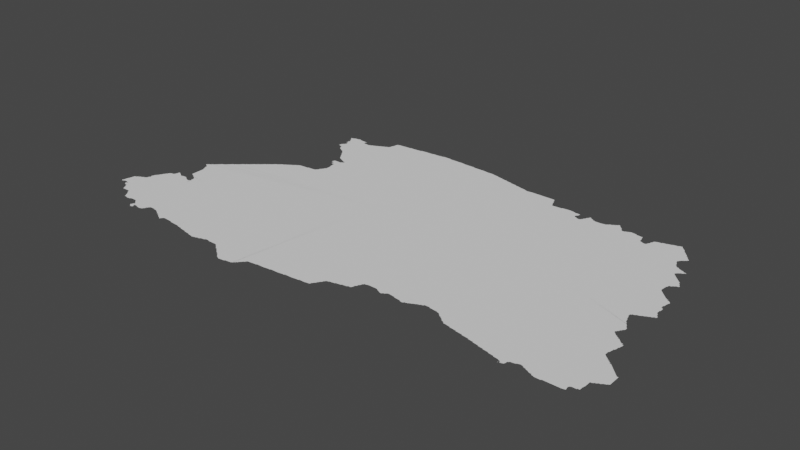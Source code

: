 # Source: lwow.blend  (saved by Blender 3.3.6; exported with 4.5.12 LTS)
import bpy
from mathutils import Matrix  # noqa: F401  (used for matrix-valued properties, if any)

bpy.ops.wm.read_factory_settings(use_empty=True)
scene = bpy.context.scene
scene.name = 'Scene'

# ---- collections
col_collection = bpy.data.collections.new('Collection'); scene.collection.children.link(col_collection)

# ---- node groups
ng_auto_smooth = bpy.data.node_groups.new('Auto Smooth', 'GeometryNodeTree')
_s = ng_auto_smooth.interface.new_socket(name='Geometry', in_out='OUTPUT', socket_type='NodeSocketGeometry')
_s = ng_auto_smooth.interface.new_socket(name='Geometry', in_out='INPUT', socket_type='NodeSocketGeometry')
_s = ng_auto_smooth.interface.new_socket(name='Angle', in_out='INPUT', socket_type='NodeSocketFloat')
_s.subtype = 'ANGLE'
_s.min_value = 0.0
_s.max_value = 3.142
ng_auto_smooth.is_modifier = True
_N = ng_auto_smooth.nodes; _L = ng_auto_smooth.links
n0 = _N.new('NodeGroupOutput'); n0.name = 'Group Output'; n0.location = (480, -100)
n1 = _N.new('NodeGroupInput'); n1.name = 'Group Input'; n1.location = (-420, -300)
n2 = _N.new('NodeGroupInput'); n2.name = 'Group Input.001'; n2.location = (-60, -100)
n3 = _N.new('GeometryNodeSetShadeSmooth'); n3.name = 'Set Shade Smooth'; n3.location = (120, -100)
n3.domain = 'EDGE'
n4 = _N.new('GeometryNodeSetShadeSmooth'); n4.name = 'Set Shade Smooth.001'; n4.location = (300, -100)
n5 = _N.new('GeometryNodeInputMeshEdgeAngle'); n5.name = 'Edge Angle'; n5.location = (-420, -220)
n6 = _N.new('GeometryNodeInputEdgeSmooth'); n6.name = 'Is Edge Smooth'; n6.location = (-60, -160)
n7 = _N.new('GeometryNodeInputShadeSmooth'); n7.name = 'Is Face Smooth'; n7.location = (-240, -340)
n8 = _N.new('FunctionNodeBooleanMath'); n8.name = 'Boolean Math'; n8.location = (-60, -220)
n9 = _N.new('FunctionNodeCompare'); n9.name = 'Compare'; n9.location = (-240, -180)
n9.operation = 'LESS_EQUAL'
_L.new(n5.outputs[0], n9.inputs[0])
_L.new(n4.outputs[0], n0.inputs[0])
_L.new(n1.outputs[1], n9.inputs[1])
_L.new(n9.outputs[0], n8.inputs[0])
_L.new(n7.outputs[0], n8.inputs[1])
_L.new(n2.outputs[0], n3.inputs[0])
_L.new(n6.outputs[0], n3.inputs[1])
_L.new(n3.outputs[0], n4.inputs[0])
_L.new(n8.outputs[0], n3.inputs[2])
n0.is_active_output = True

# ---- world
world_world = bpy.data.worlds.new('World'); scene.world = world_world
world_world.use_nodes = True; world_world.node_tree.nodes.clear()
_N = world_world.node_tree.nodes; _L = world_world.node_tree.links
n0 = _N.new('ShaderNodeOutputWorld'); n0.name = 'World Output'; n0.location = (300, 300)
n1 = _N.new('ShaderNodeBackground'); n1.name = 'Background'; n1.location = (10, 300)
n1.inputs[0].default_value = (0.05088, 0.05088, 0.05088, 1.0)
_L.new(n1.outputs[0], n0.inputs[0])
n0.is_active_output = True
world_world.color = (0.05088, 0.05088, 0.05088)
world_world.use_sun_shadow = False
world_world.sun_shadow_jitter_overblur = 0.0

# ---- meshes
me_mesh_001 = bpy.data.meshes.new('Mesh.001')
me_mesh_001.from_pydata([(22.34, 48.32, -5.527e-08), (22.36, 48.28, -3.329e-08), (22.36, 48.29, -7.635e-08), (22.35, 48.31, -9.141e-08), (22.38, 48.25, -8.544e-08), (22.37, 48.27, -9.71e-08), (22.14, 48.42, -4.162e-08), (22.14, 48.43, -4.661e-08), (22.16, 48.4, -6.381e-08), (22.15, 48.41, -8.437e-08), (22.15, 48.43, -8.849e-08), (22.16, 48.51, -7.695e-08), (22.17, 48.41, -8.882e-08), (22.17, 48.51, -9.881e-08), (22.17, 48.53, -9.228e-08), (22.18, 48.58, -9.161e-08), (22.19, 48.42, -6.928e-08), (22.19, 48.43, -1.013e-07), (22.18, 48.6, -7.46e-08), (22.21, 48.43, -5.743e-08), (22.21, 48.42, -8.165e-08), (22.21, 48.43, -8.765e-08), (22.2, 48.42, -4.772e-08), (22.21, 48.61, -8.865e-08), (22.22, 48.62, -5.771e-08), (22.24, 48.42, -7.709e-08), (22.23, 48.43, -1.026e-07), (22.23, 48.63, -8.566e-08), (22.26, 48.38, -5.868e-08), (22.25, 48.39, -1.204e-07), (22.25, 48.39, -9.317e-08), (22.26, 48.39, -6.629e-08), (22.27, 48.41, -8.241e-08), (22.26, 48.4, -3.329e-08), (22.25, 48.63, -9.681e-08), (22.27, 48.36, -6.773e-08), (22.27, 48.37, -9.472e-08), (22.35, 48.41, -9.988e-08), (22.27, 48.4, -7.222e-08), (22.31, 48.35, -8.721e-08), (22.29, 48.65, -9.794e-08), (22.33, 48.33, -8.102e-08), (22.33, 48.35, -9.767e-08), (22.47, 48.72, -9.988e-08), (22.25, 48.64, -6.409e-08), (22.27, 48.65, -8.566e-08), (22.29, 48.66, -6.409e-08), (22.31, 48.67, -8.858e-08), (22.33, 48.67, -9.76e-08), (22.33, 48.68, -6.541e-08), (22.35, 48.69, -9.603e-08), (22.35, 48.71, -8.723e-08), (22.36, 48.73, -6.733e-08), (22.36, 48.75, -5.76e-08), (22.36, 48.77, -7.333e-08), (22.36, 48.78, -6.193e-08), (22.37, 48.73, -9.839e-08), (22.37, 48.75, -9.848e-08), (22.37, 48.79, -9.508e-08), (22.37, 48.81, -8.147e-08), (22.38, 48.82, -4.217e-08), (22.39, 48.83, -9.079e-08), (22.4, 48.85, -7.025e-08), (22.43, 48.25, -9.636e-08), (22.47, 48.25, -1.089e-07), (22.49, 48.25, -2.444e-08), (22.49, 48.25, -8.327e-08), (22.52, 48.29, -9.988e-08), (22.5, 48.25, -3.329e-08), (22.5, 48.25, -7.741e-08), (22.48, 48.25, -4.994e-08), (22.52, 48.22, -8.639e-08), (22.51, 48.23, -7.635e-08), (22.51, 48.25, -9.582e-08), (22.54, 48.2, -6.193e-08), (22.53, 48.21, -8.643e-08), (22.56, 48.17, -7.399e-08), (22.55, 48.19, -9.5e-08), (22.58, 48.14, -5.868e-08), (22.57, 48.15, -8.566e-08), (22.57, 48.17, -9.735e-08), (22.59, 48.11, -7.519e-08), (22.59, 48.13, -9.41e-08), (22.61, 48.11, -9.144e-08), (22.7, 48.2, -9.988e-08), (22.64, 48.1, -5.081e-08), (22.63, 48.11, -9.341e-08), (22.67, 48.1, -7.852e-08), (22.69, 48.1, -7.799e-08), (22.71, 48.11, -8.825e-08), (22.7, 48.1, -3.329e-08), (22.41, 48.85, -9.848e-08), (22.41, 48.87, -8.505e-08), (22.42, 48.88, -5.868e-08), (22.43, 48.89, -9.419e-08), (22.43, 48.91, -7.787e-08), (22.44, 48.92, -4.162e-08), (22.45, 48.93, -8.94e-08), (22.46, 48.95, -6.835e-08), (22.47, 48.95, -9.76e-08), (22.64, 48.96, -9.988e-08), (22.47, 48.97, -8.363e-08), (22.48, 48.98, -7.293e-08), (22.49, 48.99, -9.139e-08), (22.5, 49.0, -6.242e-08), (22.55, 49.01, -8.996e-08), (22.56, 49.03, -6.187e-08), (22.56, 49.04, -3.329e-08), (22.57, 49.05, -9.9e-08), (22.57, 49.09, -8.56e-08), (22.61, 49.07, -1.004e-07), (22.59, 49.09, -8.872e-08), (22.61, 49.08, -6.835e-08), (22.63, 49.07, -8.166e-08), (22.65, 49.05, -9.41e-08), (22.64, 49.06, -5.28e-08), (22.67, 49.04, -7.713e-08), (22.68, 49.04, -7.741e-08), (22.69, 49.04, -8.305e-08), (22.69, 49.04, -7.775e-08), (22.68, 49.04, -3.329e-08), (22.71, 49.05, -8.529e-08), (22.66, 49.52, -4.162e-08), (22.65, 49.53, -6.614e-08), (22.66, 49.54, -5.327e-08), (22.67, 49.51, -7.92e-08), (22.67, 49.55, -8.743e-08), (22.68, 49.56, -4.162e-08), (22.7, 49.49, -6.326e-08), (22.69, 49.51, -9.27e-08), (22.71, 49.57, -1.012e-07), (22.69, 49.57, -8.048e-08), (22.72, 49.44, -7.496e-08), (22.71, 49.47, -8.894e-08), (22.71, 49.49, -9.848e-08), (22.86, 47.99, -7.166e-08), (22.87, 47.98, -6.796e-08), (22.87, 47.99, -9.677e-08), (22.9, 47.96, -5.28e-08), (22.89, 47.97, -9.294e-08), (22.92, 48.01, -1.04e-07), (22.91, 47.96, -7.14e-08), (22.93, 47.97, -9.991e-08), (22.93, 47.99, -9.36e-08), (22.92, 47.96, -4.162e-08), (22.94, 47.97, -7.092e-08), (22.94, 47.98, -4.412e-08), (23.0, 48.0, -4.606e-08), (23.01, 48.0, -7.658e-08), (23.03, 48.0, -8.157e-08), (22.73, 48.12, -8.177e-08), (22.74, 48.12, -6.092e-08), (22.73, 48.12, -9.44e-08), (22.74, 48.12, -8.539e-08), (22.78, 48.12, -9.797e-08), (22.81, 48.12, -7.491e-08), (22.84, 48.1, -4.162e-08), (22.83, 48.11, -8.959e-08), (22.86, 48.0, -5.28e-08), (22.86, 48.08, -4.217e-08), (22.85, 48.09, -7.938e-08), (23.05, 48.13, -9.988e-08), (22.87, 48.01, -9.335e-08), (22.88, 48.04, -1.074e-07), (22.88, 48.06, -5.327e-08), (22.87, 48.07, -8.814e-08), (22.89, 48.04, -9.919e-08), (22.89, 48.06, -9.62e-08), (22.93, 48.01, -3.923e-08), (22.93, 48.01, -3.329e-08), (22.92, 48.02, -8.99e-08), (22.93, 48.02, -9.576e-08), (22.92, 48.0, -8.761e-08), (22.93, 48.0, -4.162e-08), (22.94, 48.02, -8.63e-08), (22.99, 48.01, -9.224e-08), (23.07, 48.01, -9.682e-08), (22.9, 48.92, -9.988e-08), (22.87, 49.0, -9.503e-08), (22.77, 49.05, -9.013e-08), (22.74, 49.05, -8.998e-08), (22.75, 49.18, -6.249e-08), (22.75, 49.19, -8.979e-08), (22.75, 49.24, -9.434e-08), (22.78, 49.16, -9.392e-08), (22.77, 49.17, -8.795e-08), (22.79, 49.03, -9.068e-08), (22.78, 49.04, -5.527e-08), (22.81, 49.02, -7.319e-08), (22.82, 49.14, -5.438e-08), (22.81, 49.15, -9.4e-08), (22.83, 49.01, -8.826e-08), (22.82, 49.02, -3.329e-08), (22.83, 49.13, -8.363e-08), (23.1, 49.09, -9.988e-08), (22.85, 49.0, -6.859e-08), (22.85, 49.12, -6.835e-08), (22.85, 49.13, -9.685e-08), (22.88, 49.1, -4.162e-08), (22.87, 49.11, -9.441e-08), (22.89, 49.01, -9.412e-08), (22.9, 49.03, -9.052e-08), (22.89, 49.07, -9.137e-08), (22.89, 49.09, -8.905e-08), (22.74, 49.39, -8.966e-08), (22.73, 49.43, -9.538e-08), (22.71, 49.59, -9.344e-08), (22.73, 49.59, -9.76e-08), (22.75, 49.34, -9.316e-08), (22.75, 49.39, -9.858e-08), (22.75, 49.37, -9.735e-08), (22.73, 49.6, -7.037e-08), (22.75, 49.61, -9.492e-08), (22.76, 49.62, -6.873e-08), (22.77, 49.63, -9.091e-08), (22.78, 49.64, -5.28e-08), (22.79, 49.65, -8.814e-08), (22.8, 49.66, -6.627e-08), (22.81, 49.67, -8.368e-08), (22.82, 49.68, -3.329e-08), (22.83, 49.69, -8.288e-08), (22.85, 49.69, -9.76e-08), (22.85, 49.7, -7.391e-08), (22.87, 49.71, -9.951e-08), (22.88, 49.72, -8.069e-08), (22.89, 49.73, -9.306e-08), (22.9, 49.74, -6.126e-08), (22.91, 49.75, -9.033e-08), (22.92, 49.76, -5.527e-08), (22.93, 49.77, -7.951e-08), (22.94, 49.78, -3.329e-08), (22.95, 49.79, -7.948e-08), (22.97, 49.79, -9.778e-08), (22.97, 49.81, -7.469e-08), (22.99, 49.81, -9.677e-08), (22.99, 49.82, -7.132e-08), (23.01, 49.83, -9.399e-08), (23.02, 49.84, -7.878e-08), (23.03, 49.85, -9.083e-08), (23.04, 49.86, -5.327e-08), (23.06, 48.0, -4.259e-08), (23.09, 48.01, -8.135e-08), (23.09, 48.03, -9.76e-08), (23.11, 48.07, -9.809e-08), (23.1, 48.03, -6.638e-08), (23.11, 48.05, -8.737e-08), (23.12, 48.07, -9.084e-08), (23.13, 48.09, -8.267e-08), (23.14, 48.1, -3.329e-08), (23.15, 48.11, -8.242e-08), (23.17, 48.11, -8.788e-08), (23.23, 48.11, -9.314e-08), (23.83, 48.17, -9.988e-08), (23.23, 48.1, -5.076e-08), (23.27, 48.1, -7.955e-08), (23.3, 48.08, -4.162e-08), (23.29, 48.09, -9.471e-08), (23.31, 48.08, -8.384e-08), (23.34, 48.06, -5.527e-08), (23.33, 48.07, -9.89e-08), (23.35, 48.05, -8.727e-08), (23.05, 49.87, -8.743e-08), (23.06, 49.88, -6.571e-08), (23.07, 49.89, -8.229e-08), (23.09, 49.89, -9.939e-08), (23.09, 49.91, -7.698e-08), (23.11, 49.91, -9.754e-08), (23.34, 49.96, -9.988e-08), (23.11, 49.92, -7.166e-08), (23.13, 49.93, -9.011e-08), (23.14, 49.94, -6.873e-08), (23.15, 49.95, -9.185e-08), (23.16, 49.96, -5.28e-08), (23.17, 49.97, -8.791e-08), (23.18, 49.98, -4.217e-08), (23.21, 49.99, -9.982e-08), (23.19, 49.99, -8.229e-08), (23.21, 50.01, -7.627e-08), (23.23, 50.01, -9.681e-08), (23.23, 50.02, -7.275e-08), (23.25, 50.03, -9.399e-08), (23.26, 50.04, -6.354e-08), (23.27, 50.05, -9.349e-08), (23.28, 50.06, -5.327e-08), (23.29, 50.07, -8.574e-08), (23.3, 50.08, -3.329e-08), (23.31, 50.09, -8.328e-08), (23.33, 50.09, -9.926e-08), (23.33, 50.11, -7.491e-08), (23.35, 50.11, -9.587e-08), (23.35, 50.12, -6.973e-08), (23.44, 48.0, -8.016e-08), (23.48, 47.98, -4.412e-08), (23.47, 47.99, -9.548e-08), (23.49, 47.97, -8.147e-08), (23.5, 47.97, -8.965e-08), (23.5, 47.97, 3.44e-08), (23.5, 47.98, -8.761e-08), (23.51, 47.98, -4.217e-08), (23.51, 47.99, -9.4e-08), (23.52, 48.0, -5.28e-08), (23.38, 48.04, -8.53e-08), (23.37, 48.05, -9.563e-08), (23.39, 48.03, -8.505e-08), (23.41, 48.02, -7.01e-08), (23.41, 48.03, -9.848e-08), (23.43, 48.01, -8.826e-08), (23.53, 48.01, -8.649e-08), (23.55, 48.02, -8.871e-08), (23.67, 48.01, -9.372e-08), (23.69, 48.01, -9.922e-08), (23.37, 50.13, -9.317e-08), (23.38, 50.14, -9.266e-08), (23.39, 50.15, -9.033e-08), (23.4, 50.16, -4.412e-08), (23.41, 50.17, -8.437e-08), (23.42, 50.18, -3.329e-08), (23.43, 50.19, -7.935e-08), (23.45, 50.19, -9.76e-08), (23.45, 50.2, -7.391e-08), (23.47, 50.21, -9.508e-08), (23.48, 50.22, -6.354e-08), (23.49, 50.23, -8.781e-08), (23.5, 50.24, -3.329e-08), (23.51, 50.24, -7.635e-08), (23.53, 50.25, -8.902e-08), (23.54, 50.26, -6.193e-08), (23.55, 50.27, -8.566e-08), (23.57, 50.27, -9.926e-08), (23.57, 50.28, -7.399e-08), (23.59, 50.29, -9.3e-08), (23.6, 50.3, -5.28e-08), (23.63, 50.31, -9.955e-08), (23.61, 50.31, -8.74e-08), (23.63, 50.32, -8.386e-08), (23.65, 50.33, -9.21e-08), (23.66, 50.34, -7.29e-08), (23.67, 50.35, -8.269e-08), (23.69, 48.0, -7.995e-08), (23.82, 47.99, -9.438e-08), (23.85, 47.98, -7.961e-08), (23.85, 47.99, -9.848e-08), (23.93, 47.97, -9.421e-08), (23.94, 47.96, -8.16e-08), (23.69, 50.35, -9.848e-08), (23.69, 50.36, -8.209e-08), (23.72, 50.38, -4.412e-08), (23.71, 50.37, -9.027e-08), (23.73, 50.38, -8.232e-08), (23.84, 50.39, -9.882e-08), (23.87, 50.39, -9.926e-08), (23.87, 50.4, -4.786e-08), (23.91, 50.4, -8.52e-08), (23.99, 50.41, -9.07e-08), (24.0, 50.42, -3.329e-08), (23.98, 50.78, -5.867e-08), (23.98, 50.81, -5.497e-08), (23.99, 50.81, -1.038e-07), (23.99, 50.83, -8.701e-08), (23.77, 51.2, -7.01e-08), (23.8, 51.18, -3.329e-08), (23.79, 51.19, -8.848e-08), (23.81, 51.18, -9.211e-08), (23.84, 51.16, -5.438e-08), (23.83, 51.17, -9.4e-08), (23.86, 51.14, -4.162e-08), (23.85, 51.15, -8.539e-08), (24.13, 51.47, -9.988e-08), (23.88, 51.11, -6.95e-08), (23.87, 51.13, -9.586e-08), (23.9, 51.08, -7.191e-08), (23.89, 51.09, -8.282e-08), (23.89, 51.11, -9.941e-08), (23.92, 51.05, -7.166e-08), (23.91, 51.07, -8.968e-08), (23.94, 51.02, -5.28e-08), (23.93, 51.03, -8.437e-08), (23.93, 51.05, -9.634e-08), (23.96, 50.99, -7.517e-08), (23.95, 51.01, -9.104e-08), (23.98, 50.96, -6.193e-08), (23.97, 50.97, -8.459e-08), (23.97, 50.99, -9.926e-08), (24.0, 50.94, -7.509e-08), (23.99, 50.95, -9.223e-08), (24.03, 47.95, -9.787e-08), (24.04, 47.94, -7.635e-08), (24.11, 47.93, -9.196e-08), (24.13, 47.92, -5.29e-08), (24.13, 47.93, -9.506e-08), (24.21, 47.91, -9.318e-08), (24.22, 47.9, -3.329e-08), (24.23, 47.91, -9.419e-08), (24.28, 47.92, -9.184e-08), (24.29, 47.93, -9.43e-08), (24.32, 47.93, -9.166e-08), (24.01, 50.43, -8.643e-08), (24.02, 50.44, -6.538e-08), (24.03, 50.45, -9.677e-08), (24.03, 50.47, -7.855e-08), (24.04, 50.48, -6.555e-08), (24.05, 50.49, -8.94e-08), (24.06, 50.51, -6.516e-08), (24.07, 50.53, -8.144e-08), (24.08, 50.54, -4.217e-08), (24.07, 50.51, -9.853e-08), (24.09, 50.55, -8.978e-08), (24.02, 50.73, -6.144e-08), (24.02, 50.75, -4.994e-08), (24.02, 50.77, -7.24e-08), (24.02, 50.78, -8.548e-08), (24.05, 50.83, -1.007e-07), (24.02, 50.83, -9.391e-08), (24.04, 50.73, -1.049e-07), (24.02, 50.77, -9.796e-08), (24.02, 50.76, -5.937e-08), (24.08, 50.64, -4.824e-08), (24.07, 50.71, -7.801e-08), (24.07, 50.73, -9.848e-08), (24.09, 50.57, -9.273e-08), (24.09, 50.63, -9.373e-08), (24.11, 50.83, -9.934e-08), (24.11, 50.84, -7.166e-08), (24.12, 50.88, -5.928e-08), (24.13, 50.85, -9.095e-08), (24.14, 50.86, -4.412e-08), (24.14, 50.88, -8.279e-08), (24.14, 50.86, -8.91e-08), (24.14, 50.87, -3.321e-08), (24.15, 50.87, -5.454e-08), (24.15, 50.87, -7.316e-08), (24.16, 50.87, -9.988e-08), (24.15, 50.88, -9.739e-08), (24.04, 50.92, -8.112e-08), (24.03, 50.93, -9.877e-08), (24.08, 50.9, -7.376e-08), (24.07, 50.91, -9.024e-08), (24.75, 51.91, -1.003e-07), (24.11, 50.89, -9.079e-08), (24.34, 47.94, -4.606e-08), (24.35, 47.95, -9.603e-08), (24.38, 47.95, -8.129e-08), (24.41, 47.96, -5.845e-08), (24.41, 47.97, -9.77e-08), (24.47, 47.97, -9.699e-08), (24.47, 47.96, -4.756e-08), (24.49, 47.96, -4.994e-08), (24.52, 47.96, -7.82e-08), (24.6, 47.96, -8.615e-08), (24.63, 47.94, -6.796e-08), (24.63, 47.95, -9.925e-08), (24.66, 47.92, -7.602e-08), (24.65, 47.93, -9.656e-08), (24.68, 47.9, -3.329e-08), (24.67, 47.91, -7.768e-08), (24.69, 47.89, -7.935e-08), (24.71, 47.88, -7.166e-08), (24.71, 47.89, -9.912e-08), (24.74, 47.86, -6.126e-08), (24.73, 47.87, -9.317e-08), (24.76, 47.84, -4.217e-08), (24.75, 47.85, -8.983e-08), (24.77, 47.83, -9.412e-08), (24.79, 47.81, -7.399e-08), (24.79, 47.83, -9.975e-08), (24.82, 47.8, -6.873e-08), (24.81, 47.81, -9.508e-08), (24.84, 47.78, -5.527e-08), (24.83, 47.79, -9.166e-08), (24.86, 47.76, -3.329e-08), (24.85, 47.77, -9.578e-08), (24.87, 47.75, -7.749e-08), (24.89, 47.74, -6.973e-08), (24.89, 47.75, -9.962e-08), (24.91, 47.73, -8.632e-08), (25.43, 50.05, -9.074e-08), (25.01, 47.74, -7.231e-08), (25.01, 47.75, -9.648e-08), (25.11, 47.76, -8.83e-08), (25.11, 47.77, -9.926e-08), (25.13, 47.77, -7.829e-08), (25.13, 47.79, -9.76e-08), (25.15, 47.81, -9.618e-08), (25.15, 47.79, -7.468e-08), (25.17, 47.83, -9.411e-08), (25.17, 47.81, -7.468e-08), (25.18, 47.83, -7.283e-08), (25.19, 47.85, -9.587e-08), (25.2, 47.85, -7.135e-08), (25.21, 47.87, -9.587e-08), (25.23, 47.89, -9.6e-08), (25.23, 47.88, -7.135e-08), (25.24, 47.9, -6.703e-08), (25.25, 47.91, -9.399e-08), (25.27, 47.91, -9.142e-08), (25.35, 47.92, -7.788e-08), (25.39, 47.93, -9.761e-08), (25.38, 47.92, -2.074e-08), (25.44, 47.93, -9.223e-08), (25.5, 47.93, -9.37e-08), (25.57, 47.94, -7.913e-08), (25.6, 47.94, -4.584e-08), (25.61, 47.95, -9.458e-08), (25.65, 47.95, -9.405e-08), (25.72, 47.95, -9.058e-08), (25.83, 47.97, -9.952e-08), (25.79, 47.96, -7.183e-08), (25.82, 47.96, -2.656e-08), (25.86, 47.97, -9.659e-08), (25.93, 47.97, -9.111e-08), (26.01, 47.98, -8.023e-08), (26.03, 47.98, -4.994e-08), (26.04, 47.98, -6.057e-08), (26.05, 47.99, -9.937e-08), (26.13, 47.99, -9.447e-08), (26.19, 48.0, -8.489e-08), (26.2, 48.0, -5.854e-08), (26.21, 48.03, -9.321e-08), (26.21, 48.01, -7.749e-08), (26.25, 48.09, -9.977e-08), (26.22, 48.03, -6.516e-08), (26.23, 48.05, -8.94e-08), (26.24, 48.06, -4.162e-08), (26.25, 48.07, -7.991e-08), (26.26, 48.09, -6.95e-08), (26.27, 48.11, -9.083e-08), (26.29, 48.15, -9.68e-08), (26.28, 48.12, -4.412e-08), (26.29, 48.13, -8.282e-08), (26.31, 48.17, -9.31e-08), (26.3, 48.15, -7.025e-08), (26.33, 48.18, -8.03e-08), (26.35, 48.18, -6.049e-08), (26.35, 48.19, -9.926e-08), (26.37, 48.19, -9.134e-08), (26.43, 48.2, -8.71e-08), (26.43, 48.21, -9.848e-08), (26.45, 48.21, -9.319e-08), (26.51, 48.22, -8.553e-08), (26.51, 48.23, -9.848e-08), (26.65, 48.31, -1.006e-07), (26.53, 48.23, -8.454e-08), (26.59, 48.24, -5.76e-08), (26.59, 48.25, -9.848e-08), (26.61, 48.25, -9.67e-08), (26.63, 48.25, -8.356e-08), (26.64, 48.26, -8.034e-08), (26.65, 48.29, -8.914e-08), (26.66, 48.31, -9.348e-08), (26.67, 48.33, -8.711e-08), (26.67, 48.35, -9.848e-08), (26.68, 48.35, -6.638e-08), (26.69, 48.37, -8.694e-08), (26.69, 48.39, -9.681e-08), (26.7, 48.39, -6.409e-08), (26.71, 48.41, -9.114e-08), (26.73, 48.41, -9.246e-08), (26.76, 48.42, -8.777e-08), (26.92, 48.53, -9.988e-08), (26.8, 48.42, -8.81e-08), (26.83, 48.42, -7.47e-08), (26.85, 48.42, -4.966e-08), (26.87, 48.42, -4.162e-08), (26.88, 48.42, -8.373e-08), (26.87, 48.42, -8.99e-08), (26.88, 48.42, -8.904e-08), (26.92, 48.4, -7.376e-08), (26.91, 48.41, -9.091e-08), (26.96, 48.38, -9.078e-08), (26.95, 48.39, -9.072e-08), (26.99, 48.37, -8.566e-08), (27.01, 48.38, -8.277e-08), (27.01, 48.39, -9.396e-08), (27.03, 48.39, -7.281e-08), (27.04, 48.4, -4.162e-08), (27.05, 48.41, -8.611e-08), (27.07, 48.42, -6.43e-08), (27.09, 48.42, -7.904e-08), (27.15, 48.41, -9.33e-08), (27.17, 48.4, -7.97e-08), (27.17, 48.41, -9.658e-08), (27.25, 48.39, -9.218e-08), (27.37, 48.54, -9.988e-08), (27.27, 48.38, -6.049e-08), (27.27, 48.39, -9.926e-08), (27.31, 48.37, -7.907e-08), (27.33, 48.38, -8.23e-08), (27.33, 48.39, -9.848e-08), (27.35, 48.39, -8.761e-08), (27.38, 48.4, -8.722e-08), (27.39, 48.41, -9.301e-08), (27.42, 48.42, -8.275e-08), (27.43, 48.43, -9.317e-08), (27.46, 48.44, -8.74e-08), (27.47, 48.45, -9.618e-08), (27.51, 48.46, -9.512e-08), (27.51, 48.47, -9.631e-08), (27.53, 48.47, -8.684e-08), (27.55, 48.49, -9.912e-08), (27.55, 48.48, -6.904e-08), (27.58, 48.49, -9.589e-08), (27.63, 48.49, -9.467e-08), (27.63, 48.48, -9.426e-08), (27.73, 48.47, -9.279e-08), (27.75, 48.46, -7.372e-08), (27.75, 48.47, -9.926e-08), (27.77, 48.46, -7.513e-08), (27.8, 48.44, -8.533e-08), (27.79, 48.45, -9.196e-08), (27.81, 48.43, -8.616e-08), (27.83, 48.41, -8.572e-08), (27.95, 48.32, -4.661e-08), (27.98, 48.32, -8.241e-08), (28.03, 48.31, -9.119e-08), (28.05, 48.3, -8.408e-08), (28.05, 48.31, -9.77e-08), (28.13, 48.29, -9.368e-08), (28.15, 48.28, -9.256e-08), (28.15, 48.29, -9.51e-08), (27.85, 48.4, -7.025e-08), (27.85, 48.41, -9.76e-08), (27.88, 48.38, -6.326e-08), (27.87, 48.39, -9.335e-08), (27.9, 48.36, -6.951e-08), (27.89, 48.37, -9.182e-08), (27.91, 48.35, -7.999e-08), (27.93, 48.34, -7.283e-08), (27.93, 48.35, -9.848e-08), (27.95, 48.33, -9.599e-08), (28.57, 49.96, -8.862e-08), (28.23, 48.27, -9.558e-08), (28.25, 48.26, -8.072e-08), (28.25, 48.27, -9.983e-08), (28.33, 48.25, -9.387e-08), (28.35, 48.24, -8.376e-08), (28.35, 48.25, -9.955e-08), (28.41, 48.23, -9.255e-08), (28.43, 48.23, -9.928e-08), (28.43, 48.22, -8.967e-08), (28.49, 48.21, -9.104e-08), (28.51, 48.2, -5.76e-08), (28.51, 48.21, -9.92e-08), (28.57, 48.19, -9.472e-08), (28.59, 48.18, -8.154e-08), (28.59, 48.19, -9.77e-08), (28.67, 48.17, -9.416e-08), (28.68, 48.16, -9.284e-08), (28.75, 48.15, -9.536e-08), (28.76, 48.14, -7.839e-08), (28.91, 51.33, -9.988e-08), (28.83, 48.13, -9.721e-08), (28.84, 48.12, -7.043e-08), (28.85, 48.08, -5.194e-08), (28.86, 48.09, -7.311e-08), (28.85, 48.12, -7.425e-08), (28.86, 48.08, -4.162e-08), (28.86, 48.09, -9.114e-08), (28.87, 48.09, -9.739e-08), (28.87, 48.09, -8.279e-08), (28.87, 48.11, -1.019e-07), (28.89, 48.09, -9.767e-08), (28.93, 48.15, -9.271e-08), (28.92, 48.1, -7.325e-08), (28.93, 48.12, -8.964e-08), (28.95, 48.17, -9.833e-08), (28.95, 48.16, -6.459e-08), (28.97, 48.17, -8.25e-08), (29.02, 48.18, -2.749e-08), (29.03, 48.19, -9.542e-08), (29.07, 48.2, -9.631e-08), (29.11, 48.19, -9.365e-08), (29.11, 48.18, -9.028e-08), (29.16, 48.16, -8.132e-08), (29.15, 48.17, -9.506e-08), (29.2, 48.14, -9.285e-08), (29.19, 48.15, -9.269e-08), (29.23, 48.13, -8.914e-08), (29.25, 48.12, -6.733e-08), (29.25, 48.13, -9.419e-08), (29.52, 48.53, -9.988e-08), (29.27, 48.11, -8.751e-08), (29.29, 48.1, -5.845e-08), (29.29, 48.11, -9.681e-08), (29.31, 48.1, -8.654e-08), (29.34, 48.1, -4.967e-08), (29.39, 48.11, -9.693e-08), (29.38, 48.1, -4.439e-08), (29.45, 48.11, -9.687e-08), (29.59, 49.21, -9.988e-08), (29.47, 49.71, -9.748e-08), (29.34, 50.98, -9.988e-08), (29.47, 50.63, -9.933e-08), (29.43, 50.81, -9.988e-08), (29.2, 51.19, -9.988e-08), (29.31, 51.19, -9.113e-08), (29.33, 51.15, -8.814e-08), (29.31, 51.17, -9.848e-08), (29.34, 51.14, -7.299e-08), (29.32, 51.17, -6.792e-08), (29.35, 51.13, -9.328e-08), (29.39, 51.11, -9.777e-08), (29.37, 51.13, -8.097e-08), (29.4, 50.97, -6.936e-08), (29.4, 50.98, -6.326e-08), (29.4, 50.97, -3.057e-08), (29.41, 50.99, -7.735e-08), (29.42, 51.1, -9.112e-08), (29.38, 51.12, -5.438e-08), (29.41, 50.95, -9.051e-08), (29.4, 50.98, -4.162e-08), (29.4, 50.96, -7.222e-08), (29.41, 50.96, -3.329e-08), (29.43, 50.93, -8.796e-08), (29.42, 50.94, -6.703e-08), (29.42, 51.0, -6.023e-08), (29.43, 51.01, -9.091e-08), (29.43, 51.09, -9.477e-08), (29.51, 48.11, -9.393e-08), (29.53, 48.11, -9.434e-08), (29.57, 48.11, -9.368e-08), (29.59, 48.11, -8.935e-08), (29.66, 48.17, -9.944e-08), (29.63, 48.11, -9.664e-08), (29.67, 48.12, -8.884e-08), (29.67, 48.19, -8.378e-08), (29.69, 48.2, -7.447e-08), (29.79, 48.3, -9.83e-08), (29.75, 48.2, -4.717e-08), (29.75, 48.21, -9.771e-08), (29.65, 48.93, -9.773e-08), (29.65, 48.95, -9.042e-08), (29.66, 48.92, -8.043e-08), (29.73, 48.85, -9.841e-08), (29.67, 48.91, -9.282e-08), (29.71, 48.87, -9.52e-08), (29.69, 48.89, -9.399e-08), (29.68, 48.9, -6.703e-08), (29.71, 48.88, -6.973e-08), (29.73, 48.86, -7.135e-08), (29.75, 48.83, -9.76e-08), (29.75, 48.85, -7.468e-08), (29.65, 49.25, -9.761e-08), (29.63, 49.27, -8.722e-08), (29.65, 48.99, -9.66e-08), (29.67, 49.07, -9.77e-08), (29.64, 49.26, -5.868e-08), (29.66, 49.0, -6.673e-08), (29.67, 49.05, -9.226e-08), (29.67, 49.23, -9.587e-08), (29.66, 49.24, -6.597e-08), (29.68, 49.07, -5.76e-08), (29.69, 49.1, -8.656e-08), (29.69, 49.13, -9.339e-08), (29.69, 49.21, -9.848e-08), (29.69, 49.23, -7.491e-08), (29.7, 49.14, -4.945e-08), (29.71, 49.19, -8.896e-08), (29.71, 49.21, -7.777e-08), (29.47, 49.39, -9.988e-08), (29.53, 49.45, -9.958e-08), (29.53, 49.35, -9.632e-08), (29.5, 49.38, -8.427e-08), (29.5, 49.38, -1.052e-07), (29.51, 49.37, -8.437e-08), (29.5, 49.38, 8.581e-09), (29.5, 49.4, -7.824e-08), (29.51, 49.41, -9.182e-08), (29.57, 49.53, -1.017e-07), (29.52, 49.36, -5.527e-08), (29.52, 49.42, -6.715e-08), (29.53, 49.43, -8.186e-08), (29.54, 49.58, -7.71e-08), (29.53, 49.59, -8.781e-08), (29.55, 49.33, -9.112e-08), (29.54, 49.34, -6.023e-08), (29.54, 49.45, -7.166e-08), (29.55, 49.47, -9.21e-08), (29.55, 49.55, -9.223e-08), (29.57, 49.31, -9.681e-08), (29.57, 49.32, -7.275e-08), (29.56, 49.48, -5.527e-08), (29.57, 49.49, -8.309e-08), (29.57, 49.51, -9.226e-08), (29.57, 49.51, -9.739e-08), (29.56, 49.54, -5.527e-08), (29.59, 49.29, -9.926e-08), (29.59, 49.31, -7.627e-08), (29.58, 49.51, -4.495e-08), (29.58, 49.51, -4.162e-08), (29.61, 49.29, -8.269e-08), (29.62, 49.28, -4.217e-08), (29.46, 49.76, -8.44e-08), (29.45, 49.77, -9.246e-08), (29.45, 49.79, -8.738e-08), (29.45, 49.81, -8.731e-08), (29.49, 49.65, -9.34e-08), (29.48, 49.7, -6.174e-08), (29.47, 49.82, -6.792e-08), (29.47, 49.83, -9.848e-08), (29.51, 49.63, -9.025e-08), (29.49, 49.83, -8.711e-08), (29.51, 49.61, -9.681e-08), (29.5, 49.64, -5.438e-08), (29.51, 49.84, -7.058e-08), (29.51, 49.85, -9.926e-08), (29.52, 49.61, -6.516e-08), (29.53, 49.85, -9.189e-08), (29.56, 49.86, -7.208e-08), (29.57, 49.87, -9.11e-08), (29.6, 49.88, -7.815e-08), (29.61, 49.89, -9.696e-08), (29.64, 49.9, -8.82e-08), (29.62, 50.02, -9.988e-08), (29.65, 49.91, -9.419e-08), (29.67, 49.91, -8.091e-08), (29.68, 49.92, -5.771e-08), (29.65, 50.19, -9.433e-08), (29.69, 49.99, -9.622e-08), (29.67, 50.09, -9.222e-08), (29.65, 50.17, -9.492e-08), (29.65, 50.21, -9.445e-08), (29.69, 50.01, -8.411e-08), (29.67, 50.03, -9.208e-08), (29.67, 50.05, -9.159e-08), (29.68, 50.11, -6.759e-08), (29.67, 50.15, -9.926e-08), (29.67, 50.16, -7.399e-08), (29.66, 50.22, -7.527e-08), (29.69, 49.93, -9.836e-08), (29.7, 49.98, -7.607e-08), (29.68, 50.02, -4.162e-08), (29.68, 50.15, -6.243e-08), (29.71, 49.93, -8.566e-08), (29.71, 49.95, -9.677e-08), (29.71, 49.97, -8.282e-08), (29.72, 49.94, -6.193e-08), (29.72, 49.95, -6.409e-08), (29.46, 50.53, -8.887e-08), (29.48, 50.5, -7.626e-08), (29.47, 50.51, -8.928e-08), (29.51, 50.47, -9.239e-08), (29.5, 50.48, -7.626e-08), (29.49, 50.49, -8.928e-08), (29.52, 50.46, -7.626e-08), (29.55, 50.43, -8.926e-08), (29.53, 50.45, -8.928e-08), (29.57, 50.41, -9.103e-08), (29.54, 50.44, -5.327e-08), (29.58, 50.4, -8.047e-08), (29.56, 50.42, -5.527e-08), (29.59, 50.39, -9.438e-08), (29.61, 50.37, -9.307e-08), (29.61, 50.38, -6.973e-08), (29.63, 50.35, -9.566e-08), (29.63, 50.37, -7.469e-08), (29.67, 50.33, -8.947e-08), (29.65, 50.35, -7.999e-08), (29.67, 50.29, -9.843e-08), (29.68, 50.32, -7.48e-08), (29.66, 50.34, -4.162e-08), (29.68, 50.3, -4.606e-08), (29.68, 50.31, -7.816e-08), (29.49, 50.87, -9.621e-08), (29.48, 50.63, -4.756e-08), (29.48, 50.65, -6.892e-08), (29.49, 50.67, -9.5e-08), (29.53, 50.83, -9.42e-08), (29.51, 50.85, -8.83e-08), (29.51, 50.67, -8.147e-08), (29.5, 50.86, -5.327e-08), (29.52, 50.68, -6.634e-08), (29.53, 50.69, -9.095e-08), (29.52, 50.84, -4.217e-08), (29.55, 50.7, -7.195e-08), (29.55, 50.71, -9.926e-08), (29.57, 50.75, -9.903e-08), (29.55, 50.79, -9.419e-08), (29.55, 50.81, -7.787e-08), (29.54, 50.82, -3.329e-08), (29.57, 50.71, -8.595e-08), (29.57, 50.77, -8.472e-08), (29.56, 50.78, -5.868e-08), (29.59, 50.72, -8.74e-08), (29.59, 50.73, -8.747e-08), (29.58, 50.75, -7.025e-08), (29.47, 50.89, -8.806e-08), (29.45, 50.91, -9.185e-08), (29.44, 50.92, -6.126e-08), (29.45, 51.02, -7.399e-08), (29.45, 51.03, -9.877e-08), (29.45, 51.09, -8.256e-08), (29.46, 50.9, -6.126e-08), (29.47, 51.03, -8.505e-08), (29.47, 51.07, -1.099e-07), (29.46, 51.08, -5.771e-08), (29.48, 50.88, -5.327e-08), (29.48, 51.04, -5.327e-08), (29.49, 51.05, -9.21e-08), (29.49, 51.07, -8.566e-08), (29.51, 51.06, -6.973e-08), (29.51, 51.06, -6.409e-08), (29.78, 48.21, -8.565e-08), (29.78, 48.23, -8.324e-08), (29.78, 48.26, -9.051e-08), (29.79, 48.39, -9.788e-08), (29.79, 48.34, -9.091e-08), (29.79, 48.37, -8.976e-08), (29.81, 48.39, -8.711e-08), (29.83, 48.4, -6.516e-08), (29.83, 48.41, -9.681e-08), (29.85, 48.41, -8.462e-08), (29.86, 48.42, -5.868e-08), (29.87, 48.43, -9.419e-08), (29.89, 48.43, -8.147e-08), (29.9, 48.44, -6.747e-08), (29.91, 48.45, -9.196e-08), (29.95, 48.65, -9.904e-08), (29.94, 48.46, -8.793e-08), (29.95, 48.47, -9.869e-08), (29.97, 48.49, -9.313e-08), (29.97, 48.48, -7.304e-08), (29.97, 48.55, -9.322e-08), (29.97, 48.59, -9.366e-08), (29.97, 48.63, -9.175e-08), (29.77, 48.81, -9.553e-08), (29.77, 48.83, -7.766e-08), (29.8, 48.8, -3.632e-08), (29.79, 48.81, -7.948e-08), (29.83, 48.77, -8.904e-08), (29.82, 48.78, -7.008e-08), (29.81, 48.79, -8.293e-08), (29.85, 48.75, -8.359e-08), (29.84, 48.76, -4.217e-08), (29.89, 48.71, -9.251e-08), (29.87, 48.73, -9.05e-08), (29.86, 48.74, -5.327e-08), (29.88, 48.72, -6.126e-08), (29.94, 48.66, -9.12e-08), (29.93, 48.67, -9.459e-08), (29.91, 48.69, -9.399e-08), (29.9, 48.7, -6.633e-08), (29.92, 48.68, -6.703e-08), (29.97, 48.65, -7.584e-08), (27.82, 48.42, 3.329e-08), (29.51, 49.4, 3.329e-08), (29.68, 50.1, 3.329e-08), (23.62, 51.5, -3.329e-08), (23.64, 51.32, -4.412e-08), (23.64, 51.33, -6.835e-08), (23.64, 51.5, -6.714e-08), (23.62, 51.5, -3.329e-08), (23.63, 51.5, -4.994e-08), (23.63, 51.5, -8.599e-08), (23.64, 51.5, -7.491e-08), (23.65, 51.3, -8.027e-08), (23.65, 51.31, -9.223e-08), (23.65, 51.33, -9.848e-08), (23.65, 51.35, -7.991e-08), (23.66, 51.36, -3.329e-08), (23.66, 51.45, -6.243e-08), (23.66, 51.46, -3.329e-08), (23.66, 51.5, -8.317e-08), (23.67, 51.37, -8.344e-08), (23.68, 51.38, -5.327e-08), (23.67, 51.45, -9.076e-08), (23.67, 51.47, -3.329e-08), (23.67, 51.48, -4.162e-08), (23.67, 51.47, -7.429e-08), (23.67, 51.48, -7.602e-08), (23.67, 51.46, -7.222e-08), (23.67, 51.49, -9.681e-08), (23.67, 51.5, -6.396e-08), (23.68, 51.5, -5.755e-08), (23.68, 51.5, -5.993e-08), (23.67, 51.51, -6.076e-08), (23.67, 51.52, -5.28e-08), (23.68, 51.52, -9.739e-08), (23.62, 51.6, -6.969e-08), (23.61, 51.61, -8.192e-08), (23.61, 51.62, -7.763e-08), (23.64, 51.57, -7.418e-08), (23.63, 51.59, -9.542e-08), (23.66, 51.54, -8.211e-08), (23.65, 51.55, -8.595e-08), (23.65, 51.57, -9.746e-08), (23.65, 51.63, -9.257e-08), (23.66, 51.64, -3.515e-08), (23.67, 51.53, -9.597e-08), (23.69, 51.29, -8.707e-08), (23.69, 51.39, -8.425e-08), (23.7, 51.42, -3.329e-08), (23.7, 51.41, -8.972e-08), (23.69, 51.43, -7.948e-08), (23.69, 51.45, -9.836e-08), (23.72, 51.26, -7.849e-08), (23.71, 51.27, -8.462e-08), (23.71, 51.29, -9.681e-08), (23.77, 51.39, -9.988e-08), (23.7, 51.41, -8.987e-08), (23.7, 51.42, -6.326e-08), (23.78, 51.56, -9.988e-08), (23.74, 51.22, -5.327e-08), (23.73, 51.23, -9.138e-08), (23.73, 51.25, -9.597e-08), (23.75, 51.21, -8.437e-08), (23.77, 51.21, -9.848e-08), (23.69, 51.65, -9.452e-08), (23.73, 51.65, -9.439e-08), (23.74, 51.66, -4.439e-08), (23.77, 51.66, -7.489e-08), (23.75, 51.66, -6.948e-08), (23.77, 51.65, -9.517e-08), (23.88, 51.64, -9.001e-08), (23.89, 51.59, -9.546e-08), (23.89, 51.6, -7.146e-08), (23.89, 51.61, -8.105e-08), (23.89, 51.6, -3.329e-08), (23.89, 51.61, -3.329e-08), (23.89, 51.62, -6.909e-08), (23.89, 51.63, -9.926e-08), (23.9, 51.63, -7.491e-08), (23.91, 51.64, -4.717e-08), (23.99, 51.58, -8.629e-08), (24.01, 51.59, -9.161e-08), (24.03, 51.59, -9.597e-08), (24.04, 51.6, -5.771e-08), (24.05, 51.61, -8.424e-08), (24.07, 51.61, -9.495e-08), (24.08, 51.62, -9.167e-08), (24.11, 51.63, -9.419e-08), (24.12, 51.64, -8.202e-08), (24.15, 51.65, -9.419e-08), (24.16, 51.66, -7.843e-08), (24.19, 51.67, -9.317e-08), (24.2, 51.68, -8.978e-08), (24.23, 51.69, -9.317e-08), (24.24, 51.7, -7.75e-08), (24.27, 51.71, -9.234e-08), (24.28, 51.72, -4.162e-08), (24.29, 51.73, -9.091e-08), (24.3, 51.78, -8.424e-08), (24.45, 51.8, -9.988e-08), (24.31, 51.79, -8.174e-08), (24.32, 51.86, -6.342e-08), (24.33, 51.87, -8.727e-08), (24.35, 51.87, -9.38e-08), (24.36, 51.88, -3.418e-08), (24.39, 51.88, -8.184e-08), (24.52, 51.89, -9.698e-08), (24.55, 51.89, -9.738e-08), (24.56, 51.9, -4.665e-08), (24.63, 51.9, -8.465e-08), (24.75, 51.92, -6.161e-08), (24.85, 51.93, -9.118e-08), (24.93, 51.93, -9.477e-08), (24.95, 51.93, -9.926e-08), (24.95, 51.94, -5.961e-08), (25.02, 51.94, -8.38e-08), (25.13, 51.95, -9.735e-08), (25.14, 51.96, -3.546e-08), (25.17, 51.96, -7.221e-08), (25.21, 51.96, -8.926e-08), (25.25, 51.96, -6.651e-08), (25.27, 51.95, -9.708e-08), (25.27, 51.96, -4.786e-08), (25.33, 51.95, -9.832e-08), (25.36, 51.95, -9.159e-08), (25.43, 51.95, -9.673e-08), (25.45, 51.95, -9.196e-08), (25.5, 51.95, -8.927e-08), (25.54, 51.94, -9.775e-08), (25.58, 51.94, -7.939e-08), (25.62, 51.94, -8.054e-08), (25.65, 51.94, -7.546e-08), (25.71, 51.93, -9.861e-08), (25.67, 51.94, -6.711e-08), (25.71, 51.94, -4.8e-08), (25.77, 51.93, -9.494e-08), (25.82, 51.93, -9.258e-08), (25.87, 51.93, -9.778e-08), (25.9, 51.93, -9.158e-08), (26.17, 51.89, 7.32e-08), (26.25, 51.87, -2.113e-07), (25.96, 51.92, -8.92e-08), (25.99, 51.92, -8.71e-08), (26.07, 51.91, -9.912e-08), (26.03, 51.92, -8.005e-08), (26.07, 51.92, -7.283e-08), (26.09, 51.91, -9.134e-08), (26.25, 51.88, -7.901e-08), (26.35, 51.85, -9.875e-08), (26.43, 51.84, -9.095e-08), (26.43, 51.83, -9.848e-08), (26.45, 51.83, -9.134e-08), (26.52, 51.82, -9.19e-08), (26.61, 51.79, -9.969e-08), (26.53, 51.81, -9.369e-08), (26.27, 51.87, -9.134e-08), (26.34, 51.86, -9.194e-08), (26.61, 51.8, -8.336e-08), (26.71, 51.77, -9.905e-08), (26.63, 51.79, -9.378e-08), (26.7, 51.78, -8.737e-08), (26.76, 51.76, -8.839e-08), (26.81, 51.77, -8.99e-08), (26.99, 51.77, -9.342e-08), (27.14, 51.57, -9.988e-08), (27.02, 51.77, -9.271e-08), (27.17, 51.77, -9.264e-08), (27.19, 51.75, -9.926e-08), (27.19, 51.77, -8.445e-08), (27.41, 51.61, -1.006e-07), (27.23, 51.67, -9.259e-08), (27.21, 51.71, -9.99e-08), (27.2, 51.75, -6.874e-08), (27.24, 51.65, -8.307e-08), (27.23, 51.65, -9.848e-08), (27.22, 51.7, -6.716e-08), (27.25, 51.61, -9.328e-08), (27.27, 51.6, -8.694e-08), (27.41, 51.62, -7.231e-08), (27.52, 51.63, -8.653e-08), (27.67, 51.51, -9.427e-08), (27.7, 51.5, -7.218e-08), (27.71, 51.49, -9.171e-08), (27.75, 51.48, -8.402e-08), (27.77, 51.49, -8.781e-08), (27.78, 51.51, -6.748e-08), (27.79, 51.51, -9.759e-08), (27.6, 51.62, -7.976e-08), (27.61, 51.61, -9.456e-08), (27.68, 51.61, -9.213e-08), (27.66, 51.53, -7.635e-08), (27.67, 51.55, -9.317e-08), (27.69, 51.57, -9.232e-08), (27.68, 51.56, -5.527e-08), (27.69, 51.59, -9.597e-08), (27.7, 51.6, -6.538e-08), (27.7, 51.6, -6.881e-08), (27.79, 51.53, -7.919e-08), (27.8, 51.54, -5.28e-08), (27.81, 51.55, -9.419e-08), (27.81, 51.57, -7.787e-08), (27.82, 51.58, -4.162e-08), (27.83, 51.59, -9.079e-08), (27.84, 51.61, -1.024e-07), (28.22, 51.45, -9.988e-08), (27.84, 51.62, -2.485e-08), (27.85, 51.62, -6.901e-08), (27.84, 51.62, -3.329e-08), (27.87, 51.6, -7.381e-08), (27.91, 51.57, -9.853e-08), (27.89, 51.59, -8.692e-08), (27.88, 51.6, -3.329e-08), (27.91, 51.58, -6.835e-08), (27.93, 51.57, -8.356e-08), (27.95, 51.56, -6.326e-08), (27.98, 51.56, -7.217e-08), (28.04, 51.56, -8.81e-08), (28.09, 51.57, -9.14e-08), (28.11, 51.57, -9.681e-08), (28.11, 51.58, -6.95e-08), (28.13, 51.59, -8.909e-08), (28.14, 51.6, -4.162e-08), (28.15, 51.61, -7.855e-08), (28.39, 51.55, -9.917e-08), (28.17, 51.61, -9.785e-08), (28.18, 51.62, -7.693e-08), (28.19, 51.63, -8.536e-08), (28.21, 51.63, -9.926e-08), (28.21, 51.64, -7.195e-08), (28.23, 51.65, -9.21e-08), (28.24, 51.66, -7.121e-08), (28.25, 51.67, -8.238e-08), (28.27, 51.65, -9.399e-08), (28.26, 51.67, -7.166e-08), (28.29, 51.63, -8.602e-08), (28.28, 51.64, -6.023e-08), (28.32, 51.6, -6.552e-08), (28.31, 51.61, -8.437e-08), (28.3, 51.62, -5.527e-08), (28.33, 51.57, -9.76e-08), (28.33, 51.59, -7.877e-08), (28.35, 51.55, -9.492e-08), (28.34, 51.57, -7.166e-08), (28.37, 51.55, -8.899e-08), (28.4, 51.56, -8.047e-08), (28.43, 51.57, -1.085e-07), (28.44, 51.58, -4.439e-08), (28.45, 51.58, -8.173e-08), (28.47, 51.59, -8.81e-08), (28.67, 51.45, -9.939e-08), (28.65, 51.56, -9.491e-08), (28.69, 51.44, -9.379e-08), (28.66, 51.52, -8.18e-08), (28.7, 51.44, -7.178e-08), (28.71, 51.43, -9.521e-08), (28.75, 51.42, -8.782e-08), (28.77, 51.43, -8.812e-08), (28.78, 51.46, -5.913e-08), (28.79, 51.47, -9.221e-08), (28.8, 51.51, -8.396e-08), (28.55, 51.58, -6.653e-08), (28.55, 51.57, -9.511e-08), (28.65, 51.53, -9.439e-08), (28.81, 51.51, -9.848e-08), (28.83, 51.55, -9.759e-08), (28.89, 51.57, -9.875e-08), (29.14, 51.46, -9.988e-08), (28.81, 51.53, -8.914e-08), (28.82, 51.55, -7.843e-08), (28.84, 51.56, -8.448e-08), (28.91, 51.57, -9.751e-08), (28.91, 51.58, -6.207e-08), (28.95, 51.59, -9.049e-08), (28.97, 51.59, -9.603e-08), (28.98, 51.6, -7.97e-08), (29.03, 51.61, -9.164e-08), (29.09, 51.63, -8.934e-08), (29.11, 51.63, -9.77e-08), (29.28, 51.26, -8.99e-08), (29.28, 51.27, -5.997e-08), (29.28, 51.5, -7.876e-08), (29.27, 51.51, -9.294e-08), (29.29, 51.23, -8.242e-08), (29.28, 51.26, -4.162e-08), (29.28, 51.28, -7.222e-08), (29.29, 51.29, -8.935e-08), (29.3, 51.48, -7.026e-08), (29.29, 51.49, -8.814e-08), (29.3, 51.22, -4.913e-08), (29.3, 51.3, -6.703e-08), (29.31, 51.31, -9.399e-08), (29.33, 51.43, -9.604e-08), (29.31, 51.45, -9.926e-08), (29.31, 51.47, -8.269e-08), (29.32, 51.32, -6.703e-08), (29.33, 51.33, -9.399e-08), (29.35, 51.41, -9.534e-08), (29.33, 51.45, -7.627e-08), (29.35, 51.34, -7.132e-08), (29.35, 51.35, -9.587e-08), (29.37, 51.37, -9.607e-08), (29.37, 51.39, -9.111e-08), (29.34, 51.43, -7.132e-08), (29.36, 51.35, -7.135e-08), (29.36, 51.4, -6.023e-08), (29.38, 51.37, -6.463e-08), (29.38, 51.38, -4.412e-08), (29.11, 51.64, -7.267e-08), (29.15, 51.65, -8.802e-08), (29.21, 51.59, -9.16e-08), (29.19, 51.61, -9.138e-08), (29.17, 51.63, -9.5e-08), (29.16, 51.65, -7.166e-08), (29.18, 51.62, -6.633e-08), (29.23, 51.57, -8.507e-08), (29.2, 51.6, -5.327e-08), (29.23, 51.55, -9.926e-08), (29.22, 51.58, -3.329e-08), (29.25, 51.53, -9.587e-08), (29.24, 51.55, -7.399e-08), (29.26, 51.53, -6.796e-08), (26.16, 51.9, -4.257e-08), (29.04, 51.62, -6.303e-08), (29.29, 51.28, 3.329e-08)], [(951, 952), (950, 951), (1147, 1149)], [(5, 1, 2), (10, 6, 7), (12, 8, 9), (12, 9, 10), (15, 13, 14), (26, 17, 13), (26, 15, 18), (26, 13, 15), (27, 26, 23), (30, 36, 28), (33, 37, 31), (37, 38, 32), (37, 25, 26), (42, 39, 36), (37, 41, 42), (43, 26, 40), (37, 3, 41), (44, 26, 34), (46, 47, 40), (48, 43, 40), (49, 43, 48), (51, 43, 50), (52, 56, 51), (57, 43, 56), (43, 57, 54), (58, 43, 54), (59, 43, 58), (60, 43, 59), (67, 64, 63), (67, 63, 37), (66, 70, 67), (67, 69, 66), (71, 72, 73), (84, 74, 75), (80, 76, 77), (84, 78, 79), (84, 81, 82), (86, 83, 84), (84, 85, 86), (84, 88, 87), (89, 90, 88), (84, 67, 252), (62, 43, 61), (92, 43, 91), (93, 43, 92), (95, 43, 94), (96, 43, 95), (98, 43, 97), (101, 100, 99), (103, 100, 102), (104, 100, 103), (106, 100, 105), (107, 108, 106), (112, 110, 111), (113, 108, 110), (114, 108, 113), (116, 108, 114), (118, 100, 117), (120, 100, 116), (129, 125, 123), (126, 129, 123), (127, 130, 126), (140, 136, 137), (142, 138, 139), (143, 139, 140), (142, 144, 141), (146, 142, 143), (84, 152, 150), (161, 84, 252), (158, 137, 135), (162, 140, 137), (161, 164, 165), (161, 165, 160), (161, 160, 157), (172, 143, 140), (166, 170, 140), (171, 166, 161), (161, 174, 171), (176, 148, 175), (177, 252, 100), (194, 252, 177), (179, 100, 119), (121, 179, 119), (185, 181, 182), (194, 182, 183), (186, 100, 179), (188, 177, 186), (194, 184, 185), (191, 177, 188), (194, 189, 190), (195, 177, 191), (197, 193, 194), (199, 196, 197), (201, 177, 200), (177, 201, 202), (194, 202, 203), (194, 177, 202), (205, 132, 133), (475, 133, 134), (475, 134, 129), (206, 475, 130), (475, 204, 205), (207, 475, 206), (475, 183, 208), (211, 475, 207), (213, 214, 212), (216, 475, 214), (218, 475, 217), (219, 220, 218), (222, 223, 221), (475, 223, 224), (225, 475, 224), (226, 475, 225), (228, 229, 227), (232, 475, 229), (231, 232, 229), (233, 475, 232), (235, 475, 234), (176, 240, 149), (161, 241, 176), (161, 244, 242), (243, 245, 161), (161, 247, 246), (161, 250, 249), (251, 250, 161), (252, 251, 161), (252, 253, 251), (256, 254, 252), (257, 255, 256), (260, 258, 259), (238, 475, 237), (239, 475, 238), (264, 475, 262), (263, 264, 262), (265, 266, 264), (267, 475, 264), (268, 267, 266), (271, 267, 269), (272, 267, 271), (273, 275, 267), (274, 275, 273), (278, 267, 275), (279, 267, 278), (281, 282, 280), (283, 284, 282), (267, 282, 284), (285, 286, 284), (288, 267, 287), (293, 297, 294), (252, 302, 259), (252, 304, 305), (252, 305, 301), (293, 300, 299), (252, 307, 293), (252, 308, 307), (290, 267, 289), (311, 312, 267), (314, 267, 313), (316, 267, 315), (318, 475, 267), (319, 475, 318), (321, 475, 320), (323, 475, 322), (327, 475, 325), (329, 330, 328), (332, 475, 330), (331, 333, 330), (475, 332, 334), (335, 475, 334), (252, 338, 310), (337, 475, 336), (347, 475, 345), (348, 475, 347), (351, 352, 350), (353, 475, 352), (356, 357, 355), (362, 360, 361), (366, 363, 364), (367, 364, 362), (372, 374, 370), (377, 375, 376), (372, 377, 374), (434, 381, 382), (434, 382, 379), (385, 343, 252), (389, 387, 385), (390, 392, 391), (354, 475, 353), (397, 398, 396), (401, 398, 400), (402, 405, 401), (404, 475, 403), (357, 410, 355), (358, 411, 357), (408, 413, 407), (475, 416, 417), (475, 417, 418), (475, 418, 414), (419, 475, 406), (475, 420, 416), (475, 419, 420), (475, 414, 421), (422, 424, 421), (427, 475, 424), (425, 427, 424), (429, 431, 427), (431, 430, 432), (431, 475, 427), (434, 384, 381), (434, 377, 372), (437, 436, 434), (437, 434, 367), (437, 426, 423), (252, 441, 440), (252, 443, 441), (252, 444, 443), (447, 446, 444), (450, 448, 475), (452, 449, 450), (452, 454, 451), (457, 455, 454), (457, 454, 452), (475, 452, 450), (461, 458, 459), (462, 460, 461), (464, 462, 457), (464, 457, 475), (468, 465, 466), (470, 467, 468), (470, 468, 464), (473, 471, 470), (473, 470, 464), (473, 477, 476), (475, 473, 464), (475, 477, 473), (475, 479, 478), (475, 480, 479), (482, 483, 481), (484, 485, 482), (475, 487, 484), (475, 488, 487), (490, 491, 489), (475, 492, 490), (475, 495, 494), (496, 495, 475), (496, 497, 495), (475, 498, 496), (475, 499, 498), (475, 501, 500), (475, 502, 501), (475, 503, 502), (475, 504, 503), (505, 504, 475), (505, 507, 506), (513, 509, 508), (513, 510, 509), (513, 511, 510), (475, 514, 513), (517, 515, 514), (517, 518, 516), (519, 521, 517), (519, 522, 521), (475, 524, 519), (475, 527, 525), (526, 528, 475), (529, 530, 526), (475, 531, 529), (475, 533, 531), (475, 534, 533), (475, 535, 534), (475, 537, 536), (539, 537, 475), (540, 543, 541), (540, 546, 545), (475, 550, 548), (475, 551, 550), (475, 554, 553), (558, 556, 475), (558, 559, 557), (558, 560, 559), (564, 561, 558), (558, 475, 629), (567, 563, 565), (568, 569, 558), (568, 572, 571), (558, 575, 573), (558, 577, 576), (582, 581, 580), (582, 580, 558), (582, 583, 584), (586, 585, 582), (582, 587, 586), (589, 588, 587), (582, 592, 591), (582, 593, 592), (582, 558, 629), (598, 599, 597), (600, 598, 582), (629, 603, 602), (629, 606, 604), (607, 608, 629), (610, 943, 609), (629, 609, 607), (629, 614, 615), (629, 616, 614), (618, 616, 629), (622, 619, 620), (629, 620, 610), (624, 621, 622), (629, 625, 623), (629, 623, 624), (628, 626, 627), (612, 611, 628), (629, 612, 628), (635, 631, 632), (637, 634, 635), (637, 636, 634), (629, 637, 635), (617, 618, 629), (632, 617, 629), (629, 635, 632), (641, 639, 638), (641, 638, 629), (629, 642, 641), (629, 647, 646), (650, 648, 629), (653, 655, 652), (657, 658, 656), (629, 654, 651), (660, 659, 629), (661, 660, 629), (661, 663, 660), (664, 665, 661), (629, 667, 666), (679, 669, 629), (679, 670, 669), (674, 675, 679), (679, 676, 674), (679, 680, 678), (683, 681, 682), (683, 682, 679), (685, 684, 679), (685, 686, 684), (691, 629, 692), (692, 629, 690), (693, 629, 649), (695, 690, 693), (698, 695, 696), (699, 690, 697), (701, 690, 699), (703, 702, 690), (710, 690, 704), (705, 709, 703), (889, 690, 700), (712, 692, 708), (690, 714, 705), (716, 889, 706), (721, 719, 679), (722, 720, 721), (679, 724, 721), (679, 725, 724), (679, 728, 725), (733, 729, 731), (734, 732, 679), (736, 679, 733), (737, 734, 735), (738, 732, 734), (739, 679, 732), (742, 741, 688), (744, 679, 688), (744, 747, 743), (748, 688, 741), (688, 752, 744), (754, 688, 748), (688, 755, 752), (757, 688, 753), (758, 688, 629), (758, 764, 761), (768, 760, 763), (759, 770, 769), (773, 688, 760), (767, 775, 759), (778, 688, 773), (767, 780, 776), (784, 767, 777), (786, 688, 778), (788, 783, 782), (789, 688, 785), (790, 742, 789), (791, 689, 629), (795, 629, 689), (629, 797, 794), (629, 800, 798), (801, 629, 799), (802, 799, 795), (629, 803, 800), (805, 629, 801), (629, 808, 807), (810, 809, 629), (816, 812, 629), (812, 814, 813), (821, 817, 812), (818, 823, 812), (826, 812, 819), (812, 828, 814), (830, 821, 822), (824, 945, 818), (825, 831, 824), (834, 828, 829), (836, 832, 833), (837, 629, 691), (842, 629, 838), (843, 629, 840), (845, 629, 843), (847, 844, 845), (849, 846, 844), (851, 629, 850), (853, 629, 851), (855, 857, 853), (859, 855, 856), (858, 860, 857), (692, 864, 691), (867, 692, 862), (692, 868, 865), (869, 867, 862), (692, 871, 870), (872, 866, 867), (692, 873, 871), (875, 692, 866), (882, 879, 874), (881, 875, 876), (884, 882, 875), (886, 692, 712), (890, 889, 716), (891, 885, 886), (893, 889, 890), (893, 896, 892), (898, 899, 897), (903, 679, 726), (904, 906, 679), (679, 908, 907), (679, 910, 909), (679, 911, 910), (679, 913, 912), (679, 915, 914), (919, 920, 918), (922, 921, 916), (925, 679, 739), (926, 679, 924), (930, 679, 926), (928, 679, 929), (931, 679, 928), (934, 679, 931), (936, 933, 934), (939, 679, 933), (941, 938, 939), (956, 947, 948), (961, 949, 953), (956, 954, 955), (958, 962, 957), (960, 964, 959), (965, 967, 969), (1000, 972, 974), (1000, 973, 972), (984, 980, 981), (979, 981, 977), (1000, 984, 981), (985, 1000, 981), (986, 1000, 985), (967, 993, 964), (1000, 968, 970), (997, 988, 956), (997, 956, 962), (989, 997, 962), (997, 990, 992), (997, 992, 993), (997, 995, 996), (998, 997, 989), (997, 1003, 994), (1005, 1004, 1002), (367, 997, 1000), (362, 361, 1005), (367, 1005, 997), (367, 362, 1005), (1000, 976, 987), (1000, 987, 982), (1000, 982, 984), (1007, 1000, 1006), (1008, 1009, 1007), (1011, 1000, 1009), (1012, 1000, 1011), (1014, 1000, 1015), (1013, 367, 1000), (1012, 1020, 1019), (1022, 367, 1013), (1022, 1023, 367), (1024, 367, 1023), (1025, 367, 1024), (1026, 1027, 367), (1028, 367, 1027), (1029, 367, 1028), (1032, 367, 1031), (1033, 1034, 367), (1035, 367, 1034), (1038, 367, 1037), (1040, 1041, 1039), (1042, 1041, 1040), (1043, 1041, 1042), (1044, 1041, 1043), (1049, 1041, 1048), (437, 1041, 1049), (1051, 437, 1049), (1054, 437, 1053), (475, 437, 1054), (1056, 475, 1055), (1061, 1058, 1060), (1063, 475, 1062), (1068, 475, 1067), (1069, 475, 1068), (1072, 475, 1071), (1073, 475, 1072), (1075, 475, 1073), (1077, 475, 1074), (1078, 475, 1077), (1079, 475, 1078), (475, 1081, 1082), (1083, 475, 1080), (1084, 475, 1083), (1085, 475, 1084), (1086, 1085, 1084), (1087, 1085, 1086), (1263, 475, 1085), (1081, 475, 1263), (1091, 475, 1090), (1093, 475, 1092), (1094, 475, 1093), (1096, 475, 1094), (1097, 1090, 1082), (1098, 1090, 1097), (1099, 1095, 1096), (1103, 475, 1100), (1105, 475, 1104), (1106, 475, 1105), (1108, 1113, 1107), (1109, 1113, 1108), (1111, 629, 1106), (1114, 1113, 1109), (1117, 1112, 1106), (1117, 1106, 1113), (1119, 1106, 1118), (1119, 1111, 1106), (1122, 629, 1111), (1124, 629, 1122), (1124, 1122, 1123), (1126, 1128, 629), (1127, 1128, 1126), (1131, 1111, 1130), (1111, 1132, 1122), (1134, 1111, 1131), (1134, 1135, 1133), (1131, 1137, 1136), (629, 1128, 1139), (1141, 629, 1139), (1142, 629, 1141), (1143, 629, 1142), (1145, 1150, 629), (1152, 629, 1150), (1157, 629, 1156), (1157, 1158, 629), (1158, 1159, 629), (1146, 629, 1159), (1161, 1162, 1160), (1165, 629, 1146), (1166, 1146, 1162), (1164, 1166, 1162), (1146, 1166, 1167), (1168, 1146, 1167), (1170, 1146, 1169), (1174, 1146, 1172), (1175, 1172, 1173), (1177, 1146, 1174), (1179, 1146, 1176), (1182, 1146, 1178), (1184, 1146, 1181), (1185, 1146, 1183), (1186, 1187, 1165), (1188, 1189, 1187), (1190, 1187, 1189), (1187, 629, 1165), (1191, 629, 1187), (1196, 1191, 1193), (1196, 1193, 1195), (1199, 649, 1198), (1202, 1187, 1190), (1203, 1187, 1202), (1192, 1187, 1203), (1204, 1187, 1192), (1194, 1187, 1204), (1201, 649, 1200), (1207, 649, 1206), (1209, 1206, 1205), (1210, 1206, 1209), (1211, 1207, 1206), (1212, 649, 1207), (1208, 649, 1212), (1214, 1208, 1212), (1264, 1208, 1217), (1224, 693, 1208), (1225, 1224, 1220), (1208, 1226, 1221), (1229, 1208, 1222), (1230, 694, 693), (1230, 693, 1224), (1208, 1232, 1227), (1235, 1208, 1228), (1208, 1236, 1232), (1239, 1233, 1234), (1208, 1240, 1237), (1243, 1208, 1238), (1244, 1238, 1233), (1242, 1245, 1241), (1246, 1243, 1238), (1248, 1242, 1243), (1250, 1208, 1249), (1253, 1208, 1250), (1255, 1252, 1253), (1257, 1251, 1252), (1259, 1256, 1251), (1261, 1208, 1258), (1262, 1208, 1260), (19, 22, 17), (21, 19, 17), (26, 20, 21), (31, 30, 29), (37, 30, 31), (25, 37, 32), (67, 70, 64), (73, 68, 69), (73, 69, 67), (151, 153, 84), (168, 172, 140), (173, 143, 172), (174, 169, 171), (297, 295, 294), (297, 296, 295), (299, 298, 297), (411, 414, 409), (432, 430, 428), (437, 431, 432), (565, 564, 558), (657, 656, 653), (660, 658, 659), (705, 703, 690), (711, 708, 710), (762, 758, 761), (766, 944, 765), (783, 781, 782), (953, 949, 952), (967, 964, 969), (970, 968, 966), (971, 970, 961), (973, 970, 971), (976, 1000, 974), (1000, 970, 973), (987, 976, 975), (993, 967, 968), (998, 989, 991), (997, 998, 999), (1016, 1013, 1014), (1019, 1018, 1015), (1148, 1145, 1147), (1150, 1145, 1148), (1220, 1224, 1208), (1227, 1265, 1226), (3, 5, 2), (10, 9, 6), (10, 17, 12), (11, 13, 10), (12, 17, 16), (13, 17, 10), (26, 21, 17), (18, 23, 26), (24, 27, 23), (27, 34, 26), (30, 37, 36), (33, 38, 37), (36, 39, 35), (37, 42, 36), (41, 3, 0), (37, 5, 3), (43, 37, 26), (44, 45, 26), (45, 40, 26), (47, 48, 40), (49, 50, 43), (51, 56, 43), (54, 57, 53), (55, 58, 54), (60, 61, 43), (5, 63, 4), (37, 63, 5), (66, 65, 70), (67, 71, 73), (84, 77, 74), (71, 84, 75), (84, 80, 77), (67, 84, 71), (84, 82, 78), (80, 84, 79), (84, 83, 81), (84, 87, 85), (84, 89, 88), (84, 150, 89), (252, 67, 37), (43, 252, 37), (62, 91, 43), (93, 94, 43), (96, 97, 43), (98, 99, 43), (99, 100, 43), (100, 252, 43), (101, 102, 100), (104, 105, 100), (106, 108, 100), (109, 110, 108), (109, 111, 110), (115, 114, 113), (116, 100, 108), (118, 119, 100), (120, 117, 100), (123, 125, 122), (124, 126, 123), (126, 130, 129), (127, 131, 130), (129, 134, 128), (130, 475, 129), (140, 139, 136), (142, 141, 138), (143, 142, 139), (146, 145, 142), (152, 84, 153), (84, 154, 151), (84, 155, 154), (84, 157, 155), (157, 160, 156), (161, 157, 84), (158, 162, 137), (160, 165, 159), (163, 166, 162), (161, 167, 164), (166, 140, 162), (161, 166, 167), (166, 171, 170), (161, 175, 174), (175, 148, 147), (176, 149, 148), (161, 176, 175), (121, 180, 179), (194, 185, 182), (186, 177, 100), (187, 186, 179), (194, 190, 184), (192, 191, 188), (194, 193, 189), (195, 178, 177), (194, 199, 197), (200, 177, 178), (199, 203, 198), (199, 194, 203), (475, 205, 133), (475, 209, 204), (475, 194, 183), (208, 210, 475), (475, 210, 209), (211, 212, 475), (212, 214, 475), (215, 216, 214), (216, 217, 475), (218, 220, 475), (220, 221, 475), (221, 223, 475), (226, 227, 475), (227, 229, 475), (230, 231, 229), (233, 234, 475), (235, 236, 475), (236, 237, 475), (161, 242, 241), (246, 243, 161), (161, 245, 244), (247, 249, 248), (247, 161, 249), (252, 254, 253), (259, 257, 256), (252, 259, 256), (239, 261, 475), (261, 262, 475), (266, 267, 264), (268, 269, 267), (270, 271, 269), (272, 273, 267), (274, 276, 275), (277, 278, 275), (279, 280, 267), (280, 282, 267), (284, 286, 267), (286, 287, 267), (288, 289, 267), (293, 294, 292), (293, 299, 297), (259, 302, 260), (252, 301, 302), (301, 305, 303), (252, 306, 304), (252, 291, 306), (252, 293, 291), (293, 307, 300), (310, 309, 308), (252, 310, 308), (475, 252, 194), (290, 311, 267), (313, 267, 312), (314, 315, 267), (316, 317, 267), (317, 318, 267), (319, 320, 475), (321, 322, 475), (323, 324, 475), (324, 325, 475), (326, 327, 325), (327, 328, 475), (328, 330, 475), (330, 333, 332), (335, 336, 475), (252, 342, 340), (252, 343, 342), (252, 339, 338), (252, 341, 339), (252, 340, 341), (337, 344, 475), (344, 345, 475), (346, 348, 347), (348, 349, 475), (349, 350, 475), (350, 352, 475), (367, 366, 364), (366, 369, 365), (369, 372, 368), (367, 369, 366), (372, 370, 371), (374, 377, 373), (367, 372, 369), (377, 379, 375), (379, 382, 378), (381, 384, 380), (377, 434, 379), (385, 387, 386), (252, 389, 385), (389, 390, 388), (252, 390, 389), (252, 392, 390), (392, 252, 393), (252, 394, 393), (252, 395, 394), (354, 396, 475), (396, 398, 475), (399, 400, 398), (401, 405, 398), (405, 475, 398), (403, 475, 405), (404, 406, 475), (357, 411, 410), (358, 412, 411), (408, 414, 413), (415, 414, 408), (411, 409, 410), (414, 418, 413), (411, 421, 414), (421, 424, 475), (430, 431, 429), (434, 383, 384), (367, 434, 372), (434, 436, 433), (437, 435, 436), (437, 438, 435), (437, 423, 438), (437, 432, 426), (437, 475, 431), (395, 440, 439), (395, 252, 440), (441, 443, 442), (444, 446, 445), (475, 447, 444), (475, 448, 447), (475, 444, 252), (454, 455, 453), (475, 457, 452), (457, 459, 456), (457, 461, 459), (457, 462, 461), (464, 466, 463), (464, 468, 466), (470, 471, 469), (473, 474, 472), (473, 476, 474), (477, 475, 478), (475, 481, 480), (475, 482, 481), (475, 484, 482), (484, 487, 486), (475, 489, 488), (475, 490, 489), (475, 493, 492), (475, 494, 493), (475, 500, 499), (504, 505, 506), (513, 508, 505), (475, 513, 505), (513, 512, 511), (517, 516, 515), (475, 517, 514), (519, 517, 475), (517, 521, 520), (519, 523, 522), (475, 525, 524), (475, 528, 527), (475, 529, 526), (531, 533, 532), (475, 536, 535), (537, 539, 538), (540, 539, 475), (540, 541, 539), (541, 543, 542), (540, 544, 543), (544, 540, 545), (540, 547, 546), (475, 548, 540), (548, 550, 549), (475, 552, 551), (475, 553, 552), (475, 555, 554), (475, 556, 555), (556, 558, 557), (560, 558, 561), (564, 562, 561), (558, 567, 565), (558, 566, 567), (558, 569, 566), (571, 570, 568), (558, 572, 568), (558, 573, 572), (573, 575, 574), (575, 558, 576), (558, 578, 577), (558, 580, 578), (580, 581, 579), (582, 584, 581), (582, 585, 583), (582, 589, 587), (582, 590, 589), (582, 591, 590), (594, 593, 582), (594, 582, 595), (582, 596, 595), (598, 596, 582), (596, 598, 597), (629, 600, 582), (629, 601, 600), (629, 602, 601), (629, 605, 603), (629, 604, 605), (629, 608, 606), (629, 610, 609), (629, 622, 620), (629, 624, 622), (629, 627, 625), (629, 628, 627), (629, 613, 612), (629, 615, 613), (635, 633, 631), (629, 638, 637), (632, 630, 617), (641, 642, 640), (629, 644, 642), (629, 643, 644), (629, 645, 643), (629, 646, 645), (629, 648, 647), (629, 651, 650), (653, 656, 655), (657, 659, 658), (629, 659, 654), (660, 663, 662), (629, 664, 661), (664, 629, 666), (629, 668, 667), (629, 669, 668), (679, 671, 670), (679, 673, 671), (679, 672, 673), (679, 675, 672), (679, 678, 676), (678, 680, 677), (679, 682, 680), (683, 679, 684), (679, 687, 685), (693, 690, 629), (696, 695, 693), (694, 696, 693), (695, 697, 690), (701, 700, 690), (702, 704, 690), (707, 700, 701), (708, 692, 690), (710, 708, 690), (706, 889, 700), (713, 712, 708), (690, 715, 714), (889, 715, 690), (679, 717, 687), (679, 718, 717), (679, 719, 718), (719, 721, 720), (721, 723, 722), (725, 728, 727), (730, 729, 679), (733, 679, 729), (735, 734, 679), (736, 735, 679), (740, 739, 732), (688, 679, 629), (743, 730, 679), (744, 743, 679), (745, 741, 742), (743, 747, 746), (749, 748, 741), (744, 751, 750), (744, 752, 751), (754, 753, 688), (688, 756, 755), (757, 756, 688), (759, 758, 629), (758, 760, 688), (763, 760, 758), (762, 763, 758), (758, 765, 764), (758, 766, 765), (758, 769, 766), (759, 769, 758), (629, 767, 759), (772, 771, 629), (774, 773, 760), (767, 776, 775), (777, 767, 629), (771, 777, 629), (779, 778, 773), (767, 781, 780), (782, 781, 767), (786, 785, 688), (788, 787, 783), (789, 742, 688), (792, 791, 629), (793, 792, 629), (629, 794, 793), (629, 798, 797), (795, 799, 629), (796, 795, 689), (629, 804, 803), (629, 806, 804), (805, 772, 629), (629, 807, 806), (629, 809, 808), (810, 812, 811), (812, 813, 811), (812, 810, 629), (820, 816, 629), (816, 819, 812), (822, 821, 812), (823, 822, 812), (812, 824, 818), (825, 824, 812), (826, 825, 812), (814, 828, 815), (829, 828, 812), (817, 829, 812), (828, 833, 832), (834, 833, 828), (836, 835, 832), (839, 838, 629), (837, 839, 629), (841, 840, 629), (842, 841, 629), (845, 844, 629), (844, 846, 629), (848, 850, 629), (846, 848, 629), (852, 851, 850), (857, 820, 629), (853, 857, 629), (854, 853, 851), (856, 855, 853), (820, 857, 827), (855, 858, 857), (858, 861, 860), (691, 864, 863), (692, 865, 864), (867, 866, 692), (692, 870, 868), (692, 874, 873), (692, 882, 874), (875, 882, 692), (876, 875, 866), (877, 876, 866), (878, 877, 866), (881, 880, 875), (884, 883, 882), (885, 862, 692), (886, 885, 692), (887, 886, 712), (715, 889, 888), (889, 893, 892), (894, 893, 890), (895, 862, 885), (893, 897, 896), (898, 897, 893), (898, 900, 899), (728, 679, 901), (679, 902, 901), (679, 903, 902), (679, 905, 726), (679, 906, 905), (904, 679, 907), (679, 909, 908), (679, 912, 911), (679, 914, 913), (679, 917, 915), (918, 917, 679), (916, 918, 679), (916, 921, 918), (918, 921, 919), (916, 923, 922), (925, 924, 679), (927, 926, 924), (930, 929, 679), (932, 931, 928), (934, 933, 679), (935, 934, 931), (937, 916, 679), (938, 937, 679), (939, 938, 679), (940, 939, 933), (942, 923, 916), (956, 955, 947), (957, 962, 956), (960, 969, 964), (961, 970, 949), (979, 977, 978), (979, 985, 981), (984, 982, 983), (956, 988, 954), (963, 989, 962), (1000, 993, 968), (997, 996, 988), (997, 999, 990), (1000, 997, 993), (997, 994, 995), (1002, 1004, 1001), (997, 1002, 1003), (1005, 361, 359), (997, 1005, 1002), (986, 1006, 1000), (1007, 1009, 1000), (1008, 1010, 1009), (1012, 1015, 1000), (1014, 1013, 1000), (1015, 1018, 1017), (1012, 1019, 1015), (1012, 1021, 1020), (1025, 1026, 367), (1029, 1030, 367), (1030, 1031, 367), (1032, 1033, 367), (1035, 1036, 367), (1036, 1037, 367), (1038, 1039, 367), (1039, 1041, 367), (1041, 437, 367), (1044, 1045, 1041), (1045, 1046, 1041), (1046, 1047, 1041), (1047, 1048, 1041), (1050, 1051, 1049), (1052, 1053, 437), (1054, 1055, 475), (1056, 1057, 475), (1057, 1058, 475), (1059, 1060, 1058), (1061, 475, 1058), (1062, 475, 1061), (1064, 1063, 1062), (1063, 1065, 475), (1066, 475, 1065), (1066, 1067, 475), (1069, 1070, 475), (1071, 475, 1070), (1075, 1074, 475), (1076, 1074, 1075), (1080, 475, 1079), (1088, 1263, 1085), (1089, 1082, 1081), (1090, 475, 1082), (1092, 475, 1091), (1096, 1095, 475), (1101, 1100, 1095), (1102, 1100, 1101), (1100, 475, 1095), (1103, 1104, 475), (1107, 1106, 1105), (1107, 1113, 1106), (1110, 1109, 1108), (1106, 629, 475), (1116, 1115, 1106), (1112, 1116, 1106), (1115, 1118, 1106), (1120, 1121, 1111), (1125, 629, 1124), (1125, 1126, 629), (1121, 1129, 1111), (1129, 1130, 1111), (1111, 1133, 1132), (1111, 1134, 1133), (1131, 1136, 1134), (1131, 1138, 1137), (1140, 1141, 1139), (1143, 1144, 629), (1145, 629, 1144), (1152, 1151, 629), (1153, 1152, 1150), (1154, 1151, 1152), (1155, 629, 1151), (1156, 629, 1155), (1159, 1160, 1146), (1160, 1162, 1146), (1163, 1164, 1162), (1168, 1169, 1146), (1170, 1171, 1146), (1171, 1172, 1146), (1175, 1174, 1172), (1177, 1176, 1146), (1179, 1178, 1146), (1180, 1179, 1176), (1182, 1181, 1146), (1184, 1183, 1146), (1185, 1165, 1146), (1191, 649, 629), (1194, 1191, 1187), (1196, 649, 1191), (1197, 649, 1196), (1197, 1198, 649), (1199, 1200, 649), (1201, 1205, 649), (1205, 1206, 649), (1213, 1214, 1212), (1214, 1215, 1208), (1215, 1216, 1208), (1216, 1217, 1208), (1264, 1218, 1208), (1218, 1219, 1208), (1208, 693, 649), (1221, 1220, 1208), (1223, 1222, 1208), (1208, 1227, 1226), (1229, 1228, 1208), (1227, 1232, 1231), (1234, 1233, 1208), (1235, 1234, 1208), (1208, 1237, 1236), (1233, 1238, 1208), (1208, 1241, 1240), (1208, 1242, 1241), (1243, 1242, 1208), (1248, 1247, 1242), (1219, 1249, 1208), (1252, 1251, 1208), (1253, 1252, 1208), (1254, 1253, 1250), (1251, 1256, 1208), (1256, 1258, 1208), (1261, 1260, 1208), (1262, 1223, 1208)])
me_mesh_001.update()

# ---- objects
ob_mycurve_001 = bpy.data.objects.new('myCurve.001', me_mesh_001)

# ---- transforms, parenting, visibility, modifiers, constraints
ob_mycurve_001.location = (0.0, 0.0, 0.0)
_m = ob_mycurve_001.modifiers.new('Auto Smooth', 'NODES')
_m.node_group = ng_auto_smooth
_gi = [s.identifier for s in ng_auto_smooth.interface.items_tree if s.item_type == 'SOCKET' and s.in_out == 'INPUT']
_m[_gi[1]] = 3.142  # Angle

# ---- collection membership
scene.collection.objects.link(ob_mycurve_001)

# ---- scene / render settings (as saved in the file)
scene.frame_start = 1; scene.frame_end = 250; scene.frame_set(1)
scene.render.engine = 'BLENDER_EEVEE_NEXT'
scene.cycles.sampling_pattern = 'TABULATED_SOBOL'
scene.cycles.use_light_tree = False
scene.view_settings.view_transform = 'Filmic'
bpy.context.view_layer.update()

# ---- added for rendering (the .blend has no active camera and no usable light): camera, sun
cam_auto = bpy.data.cameras.new('AutoCamera')
cam_auto.lens = 50.0
cam_auto.sensor_width = 36.0
cam_auto.clip_end = 1000.0
ob_auto_camera = bpy.data.objects.new('AutoCamera', cam_auto)
scene.collection.objects.link(ob_auto_camera)
ob_auto_camera.location = (34.2866, 39.9694, 6.58573)
ob_auto_camera.rotation_euler = (1.09748, -7.21219e-08, 0.694738)
scene.camera = ob_auto_camera
light_auto_sun = bpy.data.lights.new('AutoSun', 'SUN')
light_auto_sun.energy = 3.0
light_auto_sun.angle = 0.0523599
ob_auto_sun = bpy.data.objects.new('AutoSun', light_auto_sun)
scene.collection.objects.link(ob_auto_sun)
ob_auto_sun.rotation_euler = (0.872665, 0.174533, 0.523599)
bpy.context.view_layer.update()
